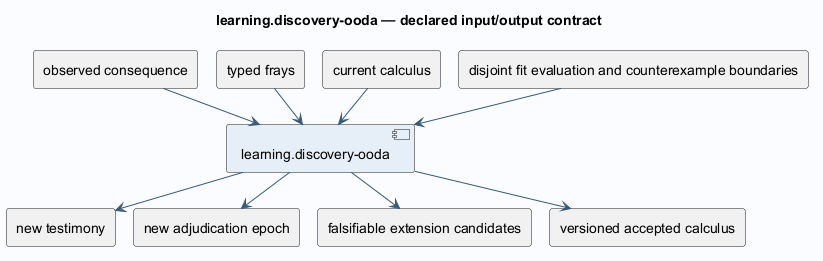

The diagram above was rendered by PlantUML. Its source (embedded in the PNG):
@startuml
!pragma layout smetana
skinparam backgroundColor #FAFCFF
skinparam shadowing false
skinparam defaultFontName SansSerif
skinparam defaultFontSize 14
skinparam ArrowColor #385978
skinparam componentBackgroundColor #E6EFF7
skinparam classBackgroundColor #E6EFF7
title learning.discovery-ooda — declared input/output contract
component "learning.discovery-ooda" as operation
rectangle "observed consequence" as in0
in0 --> operation
rectangle "typed frays" as in1
in1 --> operation
rectangle "current calculus" as in2
in2 --> operation
rectangle "disjoint fit evaluation and counterexample boundaries" as in3
in3 --> operation
rectangle "new testimony" as out0
operation --> out0
rectangle "new adjudication epoch" as out1
operation --> out1
rectangle "falsifiable extension candidates" as out2
operation --> out2
rectangle "versioned accepted calculus" as out3
operation --> out3
@enduml